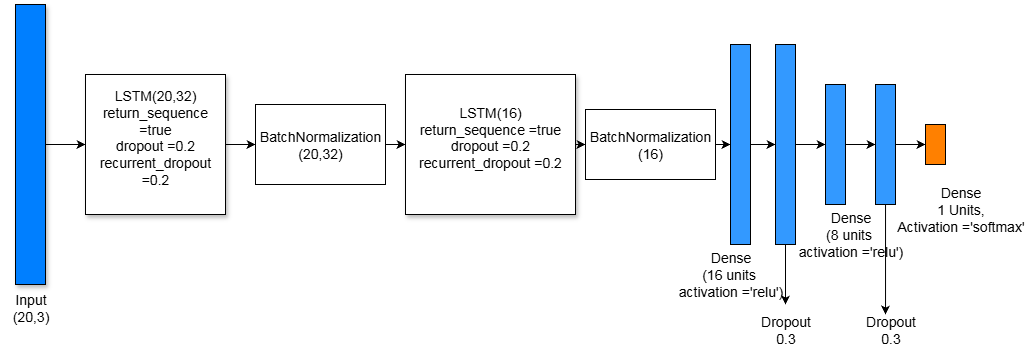

The diagram above was exported from draw.io. Its source (the exported page's mxGraphModel, read from the mxfile embedded in the PNG):
<mxGraphModel dx="1281" dy="562" grid="1" gridSize="10" guides="1" tooltips="1" connect="1" arrows="1" fold="1" page="1" pageScale="1" pageWidth="850" pageHeight="1100" math="0" shadow="0">
  <root>
    <mxCell id="0" />
    <mxCell id="1" parent="0" />
    <mxCell id="8h5D1aMkISj-rS3moDSh-3" style="edgeStyle=orthogonalEdgeStyle;rounded=0;orthogonalLoop=1;jettySize=auto;html=1;exitX=1;exitY=0.5;exitDx=0;exitDy=0;entryX=0;entryY=0.5;entryDx=0;entryDy=0;" edge="1" parent="1" source="8h5D1aMkISj-rS3moDSh-1" target="8h5D1aMkISj-rS3moDSh-2">
      <mxGeometry relative="1" as="geometry" />
    </mxCell>
    <mxCell id="8h5D1aMkISj-rS3moDSh-1" value="" style="rounded=0;whiteSpace=wrap;html=1;shadow=1;fillColor=light-dark(#007FFF,var(--ge-dark-color, #121212));" vertex="1" parent="1">
      <mxGeometry x="70" y="200" width="30" height="280" as="geometry" />
    </mxCell>
    <mxCell id="8h5D1aMkISj-rS3moDSh-5" style="edgeStyle=orthogonalEdgeStyle;rounded=0;orthogonalLoop=1;jettySize=auto;html=1;exitX=1;exitY=0.5;exitDx=0;exitDy=0;entryX=0;entryY=0.5;entryDx=0;entryDy=0;" edge="1" parent="1" source="8h5D1aMkISj-rS3moDSh-2" target="8h5D1aMkISj-rS3moDSh-4">
      <mxGeometry relative="1" as="geometry" />
    </mxCell>
    <mxCell id="8h5D1aMkISj-rS3moDSh-2" value="&lt;div&gt;&lt;font style=&quot;font-size: 14px;&quot;&gt;LSTM(20,32)&lt;br&gt;return_sequence =true&lt;br&gt;dropout =0.2&lt;br&gt;recurrent_dropout =0.2&lt;br&gt;&lt;/font&gt;&lt;br&gt;&lt;/div&gt;" style="whiteSpace=wrap;html=1;fillColor=light-dark(#FFFFFF,var(--ge-dark-color, #121212));rounded=0;shadow=1;" vertex="1" parent="1">
      <mxGeometry x="140" y="270" width="140" height="140" as="geometry" />
    </mxCell>
    <mxCell id="8h5D1aMkISj-rS3moDSh-9" style="edgeStyle=orthogonalEdgeStyle;rounded=0;orthogonalLoop=1;jettySize=auto;html=1;exitX=1;exitY=0.5;exitDx=0;exitDy=0;entryX=0;entryY=0.5;entryDx=0;entryDy=0;" edge="1" parent="1" source="8h5D1aMkISj-rS3moDSh-4" target="8h5D1aMkISj-rS3moDSh-7">
      <mxGeometry relative="1" as="geometry" />
    </mxCell>
    <mxCell id="8h5D1aMkISj-rS3moDSh-4" value="&lt;p style=&quot;white-space-collapse: preserve;&quot; dir=&quot;auto&quot;&gt;&lt;font style=&quot;font-size: 14px;&quot;&gt;BatchNormalization&lt;br&gt;(20,32)&lt;/font&gt;&lt;/p&gt;" style="rounded=0;whiteSpace=wrap;html=1;fillColor=#FFFFFF;" vertex="1" parent="1">
      <mxGeometry x="310" y="300" width="130" height="80" as="geometry" />
    </mxCell>
    <mxCell id="8h5D1aMkISj-rS3moDSh-6" style="edgeStyle=orthogonalEdgeStyle;rounded=0;orthogonalLoop=1;jettySize=auto;html=1;exitX=1;exitY=0.5;exitDx=0;exitDy=0;entryX=0;entryY=0.5;entryDx=0;entryDy=0;" edge="1" parent="1" source="8h5D1aMkISj-rS3moDSh-7" target="8h5D1aMkISj-rS3moDSh-8">
      <mxGeometry relative="1" as="geometry" />
    </mxCell>
    <mxCell id="8h5D1aMkISj-rS3moDSh-7" value="&lt;div&gt;&lt;font style=&quot;font-size: 14px;&quot;&gt;LSTM(16)&lt;br&gt;return_sequence =true&lt;br&gt;dropout =0.2&lt;br&gt;recurrent_dropout =0.2&lt;br&gt;&lt;/font&gt;&lt;br&gt;&lt;/div&gt;" style="whiteSpace=wrap;html=1;fillColor=light-dark(#FFFFFF,var(--ge-dark-color, #121212));rounded=0;shadow=1;" vertex="1" parent="1">
      <mxGeometry x="460" y="270" width="170" height="140" as="geometry" />
    </mxCell>
    <mxCell id="8h5D1aMkISj-rS3moDSh-26" style="edgeStyle=orthogonalEdgeStyle;rounded=0;orthogonalLoop=1;jettySize=auto;html=1;exitX=1;exitY=0.5;exitDx=0;exitDy=0;entryX=0;entryY=0.5;entryDx=0;entryDy=0;" edge="1" parent="1" source="8h5D1aMkISj-rS3moDSh-8" target="8h5D1aMkISj-rS3moDSh-10">
      <mxGeometry relative="1" as="geometry" />
    </mxCell>
    <mxCell id="8h5D1aMkISj-rS3moDSh-8" value="&lt;p style=&quot;white-space-collapse: preserve;&quot; dir=&quot;auto&quot;&gt;&lt;font style=&quot;font-size: 14px;&quot;&gt;BatchNormalization&lt;br&gt;(16)&lt;/font&gt;&lt;/p&gt;" style="rounded=0;whiteSpace=wrap;html=1;fillColor=#FFFFFF;" vertex="1" parent="1">
      <mxGeometry x="640" y="305" width="130" height="70" as="geometry" />
    </mxCell>
    <mxCell id="8h5D1aMkISj-rS3moDSh-27" style="edgeStyle=orthogonalEdgeStyle;rounded=0;orthogonalLoop=1;jettySize=auto;html=1;exitX=1;exitY=0.5;exitDx=0;exitDy=0;entryX=0;entryY=0.5;entryDx=0;entryDy=0;" edge="1" parent="1" source="8h5D1aMkISj-rS3moDSh-10" target="8h5D1aMkISj-rS3moDSh-11">
      <mxGeometry relative="1" as="geometry" />
    </mxCell>
    <mxCell id="8h5D1aMkISj-rS3moDSh-10" value="" style="rounded=0;whiteSpace=wrap;html=1;fillColor=#3399FF;" vertex="1" parent="1">
      <mxGeometry x="785" y="240" width="20" height="200" as="geometry" />
    </mxCell>
    <mxCell id="8h5D1aMkISj-rS3moDSh-28" style="edgeStyle=orthogonalEdgeStyle;rounded=0;orthogonalLoop=1;jettySize=auto;html=1;exitX=1;exitY=0.5;exitDx=0;exitDy=0;entryX=0;entryY=0.5;entryDx=0;entryDy=0;" edge="1" parent="1" source="8h5D1aMkISj-rS3moDSh-11" target="8h5D1aMkISj-rS3moDSh-12">
      <mxGeometry relative="1" as="geometry" />
    </mxCell>
    <mxCell id="8h5D1aMkISj-rS3moDSh-34" style="edgeStyle=orthogonalEdgeStyle;rounded=0;orthogonalLoop=1;jettySize=auto;html=1;" edge="1" parent="1" source="8h5D1aMkISj-rS3moDSh-11" target="8h5D1aMkISj-rS3moDSh-21">
      <mxGeometry relative="1" as="geometry" />
    </mxCell>
    <mxCell id="8h5D1aMkISj-rS3moDSh-11" value="" style="rounded=0;whiteSpace=wrap;html=1;fillColor=#3399FF;" vertex="1" parent="1">
      <mxGeometry x="830" y="240" width="20" height="200" as="geometry" />
    </mxCell>
    <mxCell id="8h5D1aMkISj-rS3moDSh-29" style="edgeStyle=orthogonalEdgeStyle;rounded=0;orthogonalLoop=1;jettySize=auto;html=1;exitX=1;exitY=0.5;exitDx=0;exitDy=0;entryX=0;entryY=0.5;entryDx=0;entryDy=0;" edge="1" parent="1" source="8h5D1aMkISj-rS3moDSh-12" target="8h5D1aMkISj-rS3moDSh-18">
      <mxGeometry relative="1" as="geometry" />
    </mxCell>
    <mxCell id="8h5D1aMkISj-rS3moDSh-12" value="" style="rounded=0;whiteSpace=wrap;html=1;fillColor=#3399FF;" vertex="1" parent="1">
      <mxGeometry x="880" y="280" width="20" height="120" as="geometry" />
    </mxCell>
    <mxCell id="8h5D1aMkISj-rS3moDSh-14" value="&lt;font style=&quot;font-size: 14px;&quot;&gt;Input&lt;br&gt;(20,3)&lt;/font&gt;" style="text;html=1;align=center;verticalAlign=middle;resizable=0;points=[];autosize=1;strokeColor=none;fillColor=none;" vertex="1" parent="1">
      <mxGeometry x="55" y="478" width="60" height="50" as="geometry" />
    </mxCell>
    <mxCell id="8h5D1aMkISj-rS3moDSh-30" style="edgeStyle=orthogonalEdgeStyle;rounded=0;orthogonalLoop=1;jettySize=auto;html=1;exitX=1;exitY=0.5;exitDx=0;exitDy=0;entryX=0;entryY=0.5;entryDx=0;entryDy=0;" edge="1" parent="1" source="8h5D1aMkISj-rS3moDSh-18" target="8h5D1aMkISj-rS3moDSh-19">
      <mxGeometry relative="1" as="geometry" />
    </mxCell>
    <mxCell id="8h5D1aMkISj-rS3moDSh-18" value="" style="rounded=0;whiteSpace=wrap;html=1;fillColor=#3399FF;" vertex="1" parent="1">
      <mxGeometry x="930" y="280" width="20" height="120" as="geometry" />
    </mxCell>
    <mxCell id="8h5D1aMkISj-rS3moDSh-19" value="" style="rounded=0;whiteSpace=wrap;html=1;fillColor=#FF8000;" vertex="1" parent="1">
      <mxGeometry x="980" y="320" width="20" height="40" as="geometry" />
    </mxCell>
    <mxCell id="8h5D1aMkISj-rS3moDSh-20" value="&lt;font style=&quot;font-size: 14px;&quot;&gt;Dense&lt;br&gt;(16 units&amp;nbsp;&lt;br&gt;activation ='relu')&lt;/font&gt;" style="text;html=1;align=center;verticalAlign=middle;resizable=0;points=[];autosize=1;strokeColor=none;fillColor=none;" vertex="1" parent="1">
      <mxGeometry x="720" y="440" width="130" height="60" as="geometry" />
    </mxCell>
    <mxCell id="8h5D1aMkISj-rS3moDSh-21" value="&lt;font style=&quot;font-size: 14px;&quot;&gt;Dropout&lt;br&gt;0.3&lt;/font&gt;" style="text;html=1;align=center;verticalAlign=middle;resizable=0;points=[];autosize=1;strokeColor=none;fillColor=none;" vertex="1" parent="1">
      <mxGeometry x="805" y="500" width="70" height="50" as="geometry" />
    </mxCell>
    <mxCell id="8h5D1aMkISj-rS3moDSh-32" value="&lt;font style=&quot;font-size: 14px;&quot;&gt;Dense&lt;br&gt;(8 units&amp;nbsp;&lt;br&gt;activation ='relu')&lt;/font&gt;" style="text;html=1;align=center;verticalAlign=middle;resizable=0;points=[];autosize=1;strokeColor=none;fillColor=none;" vertex="1" parent="1">
      <mxGeometry x="840" y="400" width="130" height="60" as="geometry" />
    </mxCell>
    <mxCell id="8h5D1aMkISj-rS3moDSh-36" value="&lt;font style=&quot;font-size: 14px;&quot;&gt;Dropout&lt;br&gt;0.3&lt;/font&gt;" style="text;html=1;align=center;verticalAlign=middle;resizable=0;points=[];autosize=1;strokeColor=none;fillColor=none;" vertex="1" parent="1">
      <mxGeometry x="910" y="500" width="70" height="50" as="geometry" />
    </mxCell>
    <mxCell id="8h5D1aMkISj-rS3moDSh-38" value="&lt;span style=&quot;font-size: 14px;&quot;&gt;Dense&lt;br&gt;1 Units, &lt;br&gt;Activation ='softmax'&lt;/span&gt;" style="text;html=1;align=center;verticalAlign=middle;resizable=0;points=[];autosize=1;strokeColor=none;fillColor=none;" vertex="1" parent="1">
      <mxGeometry x="940" y="375" width="150" height="60" as="geometry" />
    </mxCell>
    <mxCell id="8h5D1aMkISj-rS3moDSh-39" style="edgeStyle=orthogonalEdgeStyle;rounded=0;orthogonalLoop=1;jettySize=auto;html=1;entryX=0.429;entryY=0.2;entryDx=0;entryDy=0;entryPerimeter=0;" edge="1" parent="1" source="8h5D1aMkISj-rS3moDSh-18" target="8h5D1aMkISj-rS3moDSh-36">
      <mxGeometry relative="1" as="geometry" />
    </mxCell>
  </root>
</mxGraphModel>